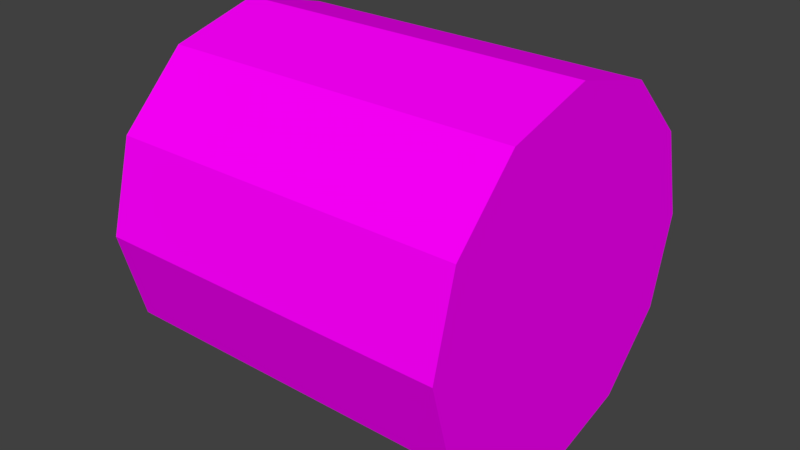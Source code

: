 # Source: Hayroll.blend  (saved by Blender 2.78.0; exported with 4.5.12 LTS)
import bpy
from mathutils import Matrix  # noqa: F401  (used for matrix-valued properties, if any)

bpy.ops.wm.read_factory_settings(use_empty=True)
scene = bpy.context.scene
scene.name = 'Scene'

# ---- collections
col_collection_1 = bpy.data.collections.new('Collection 1'); scene.collection.children.link(col_collection_1)

# ---- images (referenced by path relative to the original .blend; pixels are not part of the script)
import os
ASSET_DIR = os.environ.get("B2B_ASSET_DIR", "")  # directory of the original .blend (textures are referenced by path, not embedded)
HERE = os.path.dirname(os.path.abspath(__file__))  # packed textures are extracted next to this script under _unpacked/

def load_image(name, relpath, width, height, colorspace="sRGB"):
    """Load a texture the original file referenced (path relative to the .blend, or extracted next to this script)."""
    p = next((c for c in (os.path.join(HERE, relpath), os.path.join(ASSET_DIR, relpath)) if relpath and os.path.exists(c)), "")
    if p:
        img = bpy.data.images.load(p, check_existing=True)
        img.name = name
    else:  # same state as the original file: an image datablock whose file is absent (Cycles renders it pink)
        img = bpy.data.images.new(name, width, height)
        img.source = "FILE"
        img.filepath = "//" + (relpath or name)
    img.colorspace_settings.name = colorspace
    return img
img_hayroll_png = load_image('Hayroll.png', 'Hayroll.png', 1024, 1024, 'sRGB')

# ---- materials (node trees are filled in below, after node groups)
mat_hayroll = bpy.data.materials.new('Hayroll')
mat_hayroll.alpha_threshold = 0.0
mat_hayroll.roughness = 0.5

# ---- material node trees
mat_hayroll.use_nodes = True; mat_hayroll.node_tree.nodes.clear()
_N = mat_hayroll.node_tree.nodes; _L = mat_hayroll.node_tree.links
n0 = _N.new('ShaderNodeOutputMaterial'); n0.name = 'Material Output'; n0.location = (300, 300)
n1 = _N.new('ShaderNodeBsdfDiffuse'); n1.name = 'Diffuse BSDF'; n1.location = (10, 300)
n2 = _N.new('ShaderNodeTexImage'); n2.name = 'Image Texture'; n2.location = (-180, 300)
n2.width = 140
n2.image = img_hayroll_png
_L.new(n1.outputs[0], n0.inputs[0])
_L.new(n2.outputs[0], n1.inputs[0])
n0.is_active_output = True

# ---- world
world_world = bpy.data.worlds.new('World'); scene.world = world_world
world_world.color = (0.05088, 0.05088, 0.05088)
world_world.use_sun_shadow = False
world_world.sun_shadow_jitter_overblur = 0.0
world_world.cycles.sampling_method = 'MANUAL'

# ---- meshes
me_cylinder = bpy.data.meshes.new('Cylinder')
me_cylinder.from_pydata([(0.0, 1.0, -1.0), (0.0, 1.0, 1.0), (0.5, 0.866, -1.0), (0.5, 0.866, 1.0), (0.866, 0.5, -1.0), (0.866, 0.5, 1.0), (1.0, -4.371e-08, -1.0), (1.0, -4.371e-08, 1.0), (0.866, -0.5, -1.0), (0.866, -0.5, 1.0), (0.5, -0.866, -1.0), (0.5, -0.866, 1.0), (1.51e-07, -1.0, -1.0), (1.51e-07, -1.0, 1.0), (-0.5, -0.866, -1.0), (-0.5, -0.866, 1.0), (-0.866, -0.5, -1.0), (-0.866, -0.5, 1.0), (-1.0, -4.649e-07, -1.0), (-1.0, -4.649e-07, 1.0), (-0.866, 0.5, -1.0), (-0.866, 0.5, 1.0), (-0.5, 0.866, -1.0), (-0.5, 0.866, 1.0)], [], [(0, 1, 3, 2), (2, 3, 5, 4), (4, 5, 7, 6), (6, 7, 9, 8), (8, 9, 11, 10), (10, 11, 13, 12), (12, 13, 15, 14), (14, 15, 17, 16), (16, 17, 19, 18), (18, 19, 21, 20), (3, 1, 23, 21, 19, 17, 15, 13, 11, 9, 7, 5), (20, 21, 23, 22), (22, 23, 1, 0), (0, 2, 4, 6, 8, 10, 12, 14, 16, 18, 20, 22)])
me_cylinder.materials.append(mat_hayroll)
me_cylinder.use_remesh_preserve_volume = False
me_cylinder.use_remesh_preserve_attributes = False
me_cylinder.use_mirror_vertex_groups = False
me_cylinder.update()

# ---- objects
ob_hayroll = bpy.data.objects.new('Hayroll', me_cylinder)

# ---- transforms, parenting, visibility, modifiers, constraints
ob_hayroll.location = (0.0, 0.0, 1.149)
ob_hayroll.rotation_euler = (-0.0, 1.571, 0.0)
ob_hayroll.scale = (1.648, 1.648, 1.648)
ob_hayroll.lineart.crease_threshold = 0.0

# ---- collection membership
col_collection_1.objects.link(ob_hayroll)

# ---- scene / render settings (as saved in the file)
scene.frame_start = 1; scene.frame_end = 250; scene.frame_set(1)
scene.render.engine = 'CYCLES'
scene.render.resolution_percentage = 50
scene.render.dither_intensity = 0.0
scene.cycles.use_denoising = False
scene.cycles.samples = 128
scene.cycles.sampling_pattern = 'TABULATED_SOBOL'
scene.cycles.light_sampling_threshold = 0.0
scene.cycles.use_adaptive_sampling = False
scene.cycles.use_light_tree = False
scene.cycles.blur_glossy = 0.0
scene.cycles.sample_clamp_indirect = 0.0
scene.view_settings.view_transform = 'Standard'
bpy.context.view_layer.update()

# ---- added for rendering (the .blend has no active camera and no usable light): camera, sun
cam_auto = bpy.data.cameras.new('AutoCamera')
cam_auto.lens = 50.0
cam_auto.sensor_width = 36.0
cam_auto.clip_end = 1000.0
ob_auto_camera = bpy.data.objects.new('AutoCamera', cam_auto)
scene.collection.objects.link(ob_auto_camera)
ob_auto_camera.location = (5.2829, -6.33949, 5.3749)
ob_auto_camera.rotation_euler = (1.09748, -7.21219e-08, 0.694738)
scene.camera = ob_auto_camera
light_auto_sun = bpy.data.lights.new('AutoSun', 'SUN')
light_auto_sun.energy = 3.0
light_auto_sun.angle = 0.0523599
ob_auto_sun = bpy.data.objects.new('AutoSun', light_auto_sun)
scene.collection.objects.link(ob_auto_sun)
ob_auto_sun.rotation_euler = (0.872665, 0.174533, 0.523599)
bpy.context.view_layer.update()
